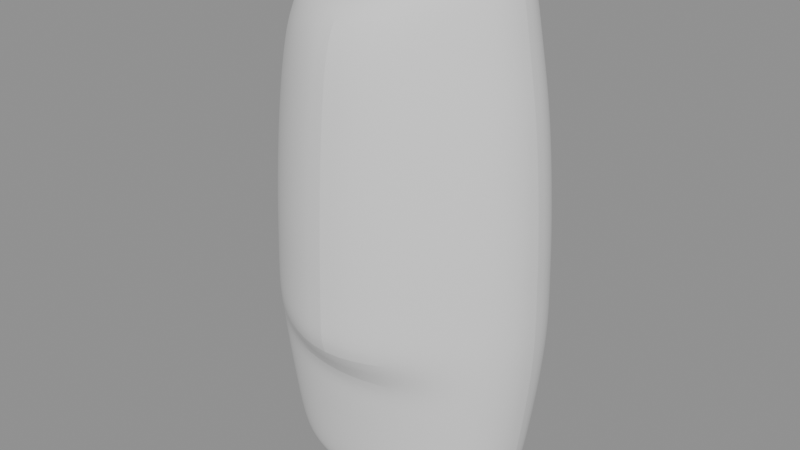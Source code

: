 # Source: failure.blend  (saved by Blender 5.2.44; exported with 4.5.12 LTS)
import bpy
from mathutils import Matrix  # noqa: F401  (used for matrix-valued properties, if any)

bpy.ops.wm.read_factory_settings(use_empty=True)
scene = bpy.context.scene
scene.name = 'Scene'

# ---- meshes
me_tricky_subd_abrupt_failuremesh = bpy.data.meshes.new('tricky_subd_abrupt_failureMesh')
me_tricky_subd_abrupt_failuremesh.from_pydata([(1.2, 0.0, -2.5), (1.109, 0.2985, -2.5), (0.8485, 0.5515, -2.5), (0.4592, 0.7206, -2.5), (7.348e-17, 0.78, -2.5), (-0.4592, 0.7206, -2.5), (-0.8485, 0.5515, -2.5), (-1.109, 0.2985, -2.5), (-1.2, 9.552e-17, -2.5), (-1.109, -0.2985, -2.5), (-0.8485, -0.5515, -2.5), (-0.4592, -0.7206, -2.5), (-2.204e-16, -0.78, -2.5), (0.4592, -0.7206, -2.5), (0.8485, -0.5515, -2.5), (1.109, -0.2985, -2.5), (1.28, 0.0, -2.32), (1.183, 0.3215, -2.32), (0.9051, 0.594, -2.32), (0.4898, 0.7761, -2.32), (7.838e-17, 0.84, -2.32), (-0.4898, 0.7761, -2.32), (-0.9051, 0.594, -2.32), (-1.183, 0.3215, -2.32), (-1.28, 1.029e-16, -2.32), (-1.183, -0.3215, -2.32), (-0.9051, -0.594, -2.32), (-0.4898, -0.7761, -2.32), (-2.351e-16, -0.84, -2.32), (0.4898, -0.7761, -2.32), (0.9051, -0.594, -2.32), (1.183, -0.3215, -2.32), (1.36, 0.0, -1.8), (1.256, 0.3444, -1.8), (0.9617, 0.6364, -1.8), (0.5204, 0.8315, -1.8), (8.328e-17, 0.9, -1.8), (-0.5204, 0.8315, -1.8), (-0.9617, 0.6364, -1.8), (-1.256, 0.3444, -1.8), (-1.36, 1.102e-16, -1.8), (-1.256, -0.3444, -1.8), (-0.9617, -0.6364, -1.8), (-0.5204, -0.8315, -1.8), (-2.498e-16, -0.9, -1.8), (0.5204, -0.8315, -1.8), (0.9617, -0.6364, -1.8), (1.256, -0.3444, -1.8), (1.41, 0.0, -1.4), (1.303, 0.3635, -1.4), (0.997, 0.6718, -1.4), (0.5396, 0.8777, -1.4), (8.634e-17, 0.95, -1.4), (-0.5396, 0.8777, -1.4), (-0.997, 0.6718, -1.4), (-1.303, 0.3635, -1.4), (-1.41, 1.163e-16, -1.4), (-1.303, -0.3635, -1.4), (-0.997, -0.6718, -1.4), (-0.5396, -0.8777, -1.4), (-2.59e-16, -0.95, -1.4), (0.5396, -0.8777, -1.4), (0.997, -0.6718, -1.4), (1.303, -0.3635, -1.4), (1.44, 0.0, -1.1), (1.33, 0.375, -1.1), (1.018, 0.693, -1.1), (0.5511, 0.9054, -1.1), (8.817e-17, 0.98, -1.1), (-0.5511, 0.9054, -1.1), (-1.018, 0.693, -1.1), (-1.33, 0.375, -1.1), (-1.44, 1.2e-16, -1.1), (-1.33, -0.375, -1.1), (-1.018, -0.693, -1.1), (-0.5511, -0.9054, -1.1), (-2.645e-16, -0.98, -1.1), (0.5511, -0.9054, -1.1), (1.018, -0.693, -1.1), (1.33, -0.375, -1.1), (1.46, 0.0, -0.8), (1.349, 0.3827, -0.8), (1.032, 0.7071, -0.8), (0.5587, 0.9239, -0.8), (8.94e-17, 1.0, -0.8), (-0.5587, 0.9239, -0.8), (-1.032, 0.7071, -0.8), (-1.349, 0.3827, -0.8), (-1.46, 1.225e-16, -0.8), (-1.349, -0.3827, -0.8), (-1.032, -0.7071, -0.8), (-0.6123, -1.053, -0.8), (-3.233e-16, -1.3, -0.8), (0.6123, -1.053, -0.8), (1.032, -0.7071, -0.8), (1.349, -0.3827, -0.8), (1.46, 0.0, -0.5), (1.349, 0.3827, -0.5), (1.032, 0.7071, -0.5), (0.5587, 0.9239, -0.5), (8.94e-17, 1.0, -0.5), (-0.5587, 0.9239, -0.5), (-1.032, 0.7071, -0.5), (-1.349, 0.3827, -0.5), (-1.46, 1.225e-16, -0.5), (-1.349, -0.3827, -0.5), (-1.032, -0.7071, -0.5), (-0.6123, -1.053, -0.5), (-3.233e-16, -1.3, -0.5), (0.6123, -1.053, -0.5), (1.032, -0.7071, -0.5), (1.349, -0.3827, -0.5), (1.45, 0.0, -0.2), (1.34, 0.3789, -0.2), (1.025, 0.7, -0.2), (0.5549, 0.9146, -0.2), (8.879e-17, 0.99, -0.2), (-0.5549, 0.9146, -0.2), (-1.025, 0.7, -0.2), (-1.34, 0.3789, -0.2), (-1.45, 1.212e-16, -0.2), (-1.34, -0.3789, -0.2), (-1.025, -0.7, -0.2), (-0.6085, -1.044, -0.2), (-3.215e-16, -1.29, -0.2), (0.6085, -1.044, -0.2), (1.025, -0.7, -0.2), (1.34, -0.3789, -0.2), (1.44, 0.0, 0.2), (1.33, 0.375, 0.2), (1.018, 0.693, 0.2), (0.5511, 0.9054, 0.2), (8.817e-17, 0.98, 0.2), (-0.5511, 0.9054, 0.2), (-1.018, 0.693, 0.2), (-1.33, 0.375, 0.2), (-1.44, 1.2e-16, 0.2), (-1.33, -0.375, 0.2), (-1.018, -0.693, 0.2), (-0.6046, -1.035, 0.2), (-3.196e-16, -1.28, 0.2), (0.6046, -1.035, 0.2), (1.018, -0.693, 0.2), (1.33, -0.375, 0.2), (1.4, 0.0, 0.8), (1.293, 0.3635, 0.8), (0.9899, 0.6718, 0.8), (0.5358, 0.8777, 0.8), (8.573e-17, 0.95, 0.8), (-0.5358, 0.8777, 0.8), (-0.9899, 0.6718, 0.8), (-1.293, 0.3635, 0.8), (-1.4, 1.163e-16, 0.8), (-1.293, -0.3635, 0.8), (-0.9899, -0.6718, 0.8), (-0.5893, -1.007, 0.8), (-3.123e-16, -1.25, 0.8), (0.5893, -1.007, 0.8), (0.9899, -0.6718, 0.8), (1.293, -0.3635, 0.8), (1.34, 0.0, 1.4), (1.238, 0.3444, 1.4), (0.9475, 0.6364, 1.4), (0.5128, 0.8315, 1.4), (8.205e-17, 0.9, 1.4), (-0.5128, 0.8315, 1.4), (-0.9475, 0.6364, 1.4), (-1.238, 0.3444, 1.4), (-1.34, 1.102e-16, 1.4), (-1.238, -0.3444, 1.4), (-0.9475, -0.6364, 1.4), (-0.5664, -0.9608, 1.4), (-3.013e-16, -1.2, 1.4), (0.5664, -0.9608, 1.4), (0.9475, -0.6364, 1.4), (1.238, -0.3444, 1.4), (1.25, 0.0, 1.9), (1.155, 0.3215, 1.9), (0.8839, 0.594, 1.9), (0.4784, 0.7761, 1.9), (7.654e-17, 0.84, 1.9), (-0.4784, 0.7761, 1.9), (-0.8839, 0.594, 1.9), (-1.155, 0.3215, 1.9), (-1.25, 1.029e-16, 1.9), (-1.155, -0.3215, 1.9), (-0.8839, -0.594, 1.9), (-0.5319, -0.9054, 1.9), (-2.847e-16, -1.14, 1.9), (0.5319, -0.9054, 1.9), (0.8839, -0.594, 1.9), (1.155, -0.3215, 1.9), (1.16, 0.0, 2.43), (1.072, 0.2985, 2.416), (0.8202, 0.5515, 2.377), (0.4439, 0.7206, 2.319), (7.103e-17, 0.78, 2.25), (-0.4439, 0.7206, 2.181), (-0.8202, 0.5515, 2.123), (-1.072, 0.2985, 2.084), (-1.16, 9.552e-17, 2.07), (-1.072, -0.2985, 2.084), (-0.8202, -0.5515, 2.123), (-0.4868, -0.8241, 2.181), (-2.572e-16, -1.02, 2.25), (0.4868, -0.8241, 2.319), (0.8202, -0.5515, 2.377), (1.072, -0.2985, 2.416), (1.1, 0.0, 2.65), (1.016, 0.2832, 2.635), (0.7778, 0.5233, 2.591), (0.421, 0.6837, 2.527), (6.736e-17, 0.74, 2.45), (-0.421, 0.6837, 2.373), (-0.7778, 0.5233, 2.309), (-1.016, 0.2832, 2.265), (-1.1, 9.062e-17, 2.25), (-1.016, -0.2832, 2.265), (-0.7778, -0.5233, 2.309), (-0.421, -0.6837, 2.373), (-2.021e-16, -0.74, 2.45), (0.421, -0.6837, 2.527), (0.7778, -0.5233, 2.591), (1.016, -0.2832, 2.635)], [], [(0, 1, 17, 16), (1, 2, 18, 17), (2, 3, 19, 18), (3, 4, 20, 19), (4, 5, 21, 20), (5, 6, 22, 21), (6, 7, 23, 22), (7, 8, 24, 23), (8, 9, 25, 24), (9, 10, 26, 25), (10, 11, 27, 26), (11, 12, 28, 27), (12, 13, 29, 28), (13, 14, 30, 29), (14, 15, 31, 30), (15, 0, 16, 31), (16, 17, 33, 32), (17, 18, 34, 33), (18, 19, 35, 34), (19, 20, 36, 35), (20, 21, 37, 36), (21, 22, 38, 37), (22, 23, 39, 38), (23, 24, 40, 39), (24, 25, 41, 40), (25, 26, 42, 41), (26, 27, 43, 42), (27, 28, 44, 43), (28, 29, 45, 44), (29, 30, 46, 45), (30, 31, 47, 46), (31, 16, 32, 47), (32, 33, 49, 48), (33, 34, 50, 49), (34, 35, 51, 50), (35, 36, 52, 51), (36, 37, 53, 52), (37, 38, 54, 53), (38, 39, 55, 54), (39, 40, 56, 55), (40, 41, 57, 56), (41, 42, 58, 57), (42, 43, 59, 58), (43, 44, 60, 59), (44, 45, 61, 60), (45, 46, 62, 61), (46, 47, 63, 62), (47, 32, 48, 63), (48, 49, 65, 64), (49, 50, 66, 65), (50, 51, 67, 66), (51, 52, 68, 67), (52, 53, 69, 68), (53, 54, 70, 69), (54, 55, 71, 70), (55, 56, 72, 71), (56, 57, 73, 72), (57, 58, 74, 73), (58, 59, 75, 74), (59, 60, 76, 75), (60, 61, 77, 76), (61, 62, 78, 77), (62, 63, 79, 78), (63, 48, 64, 79), (64, 65, 81, 80), (65, 66, 82, 81), (66, 67, 83, 82), (67, 68, 84, 83), (68, 69, 85, 84), (69, 70, 86, 85), (70, 71, 87, 86), (71, 72, 88, 87), (72, 73, 89, 88), (73, 74, 90, 89), (74, 75, 91, 90), (75, 76, 92, 91), (76, 77, 93, 92), (77, 78, 94, 93), (78, 79, 95, 94), (79, 64, 80, 95), (80, 81, 97, 96), (81, 82, 98, 97), (82, 83, 99, 98), (83, 84, 100, 99), (84, 85, 101, 100), (85, 86, 102, 101), (86, 87, 103, 102), (87, 88, 104, 103), (88, 89, 105, 104), (89, 90, 106, 105), (90, 91, 107, 106), (91, 92, 108, 107), (92, 93, 109, 108), (93, 94, 110, 109), (94, 95, 111, 110), (95, 80, 96, 111), (96, 97, 113, 112), (97, 98, 114, 113), (98, 99, 115, 114), (99, 100, 116, 115), (100, 101, 117, 116), (101, 102, 118, 117), (102, 103, 119, 118), (103, 104, 120, 119), (104, 105, 121, 120), (105, 106, 122, 121), (106, 107, 123, 122), (107, 108, 124, 123), (108, 109, 125, 124), (109, 110, 126, 125), (110, 111, 127, 126), (111, 96, 112, 127), (112, 113, 129, 128), (113, 114, 130, 129), (114, 115, 131, 130), (115, 116, 132, 131), (116, 117, 133, 132), (117, 118, 134, 133), (118, 119, 135, 134), (119, 120, 136, 135), (120, 121, 137, 136), (121, 122, 138, 137), (122, 123, 139, 138), (123, 124, 140, 139), (124, 125, 141, 140), (125, 126, 142, 141), (126, 127, 143, 142), (127, 112, 128, 143), (128, 129, 145, 144), (129, 130, 146, 145), (130, 131, 147, 146), (131, 132, 148, 147), (132, 133, 149, 148), (133, 134, 150, 149), (134, 135, 151, 150), (135, 136, 152, 151), (136, 137, 153, 152), (137, 138, 154, 153), (138, 139, 155, 154), (139, 140, 156, 155), (140, 141, 157, 156), (141, 142, 158, 157), (142, 143, 159, 158), (143, 128, 144, 159), (144, 145, 161, 160), (145, 146, 162, 161), (146, 147, 163, 162), (147, 148, 164, 163), (148, 149, 165, 164), (149, 150, 166, 165), (150, 151, 167, 166), (151, 152, 168, 167), (152, 153, 169, 168), (153, 154, 170, 169), (154, 155, 171, 170), (155, 156, 172, 171), (156, 157, 173, 172), (157, 158, 174, 173), (158, 159, 175, 174), (159, 144, 160, 175), (160, 161, 177, 176), (161, 162, 178, 177), (162, 163, 179, 178), (163, 164, 180, 179), (164, 165, 181, 180), (165, 166, 182, 181), (166, 167, 183, 182), (167, 168, 184, 183), (168, 169, 185, 184), (169, 170, 186, 185), (170, 171, 187, 186), (171, 172, 188, 187), (172, 173, 189, 188), (173, 174, 190, 189), (174, 175, 191, 190), (175, 160, 176, 191), (176, 177, 193, 192), (177, 178, 194, 193), (178, 179, 195, 194), (179, 180, 196, 195), (180, 181, 197, 196), (181, 182, 198, 197), (182, 183, 199, 198), (183, 184, 200, 199), (184, 185, 201, 200), (185, 186, 202, 201), (186, 187, 203, 202), (187, 188, 204, 203), (188, 189, 205, 204), (189, 190, 206, 205), (190, 191, 207, 206), (191, 176, 192, 207), (192, 193, 209, 208), (193, 194, 210, 209), (194, 195, 211, 210), (195, 196, 212, 211), (196, 197, 213, 212), (197, 198, 214, 213), (198, 199, 215, 214), (199, 200, 216, 215), (200, 201, 217, 216), (201, 202, 218, 217), (202, 203, 219, 218), (203, 204, 220, 219), (204, 205, 221, 220), (205, 206, 222, 221), (206, 207, 223, 222), (207, 192, 208, 223)])
me_tricky_subd_abrupt_failuremesh.polygons.foreach_set('use_smooth', [True] * 208)
_k = set([(0, 16), (8, 24), (16, 32), (24, 40), (32, 48), (40, 56), (48, 64), (56, 72), (64, 80), (72, 88), (75, 76), (76, 77), (80, 96), (88, 104), (91, 92), (92, 93), (92, 108), (96, 112), (104, 120), (108, 124), (112, 128), (120, 136), (124, 140), (128, 144), (136, 152), (140, 156), (144, 160), (152, 168), (156, 172), (160, 176), (168, 184), (172, 188), (176, 192), (188, 204), (192, 208), (204, 205)])
me_tricky_subd_abrupt_failuremesh.attributes.new('sharp_edge', 'BOOLEAN', 'EDGE').data.foreach_set('value', [ (min(e.vertices), max(e.vertices)) in _k for e in me_tricky_subd_abrupt_failuremesh.edges])
_uv = me_tricky_subd_abrupt_failuremesh.uv_layers.new(name='RadialSurfaceUV')
_uv.uv.foreach_set('vector', [0.0, 0.0, 0.0625, 0.0, 0.0625, 0.07692, 0.0, 0.07692, 0.0625, 0.0, 0.125, 0.0, 0.125, 0.07692, 0.0625, 0.07692, 0.125, 0.0, 0.1875, 0.0, 0.1875, 0.07692, 0.125, 0.07692, 0.1875, 0.0, 0.25, 0.0, 0.25, 0.07692, 0.1875, 0.07692, 0.25, 0.0, 0.3125, 0.0, 0.3125, 0.07692, 0.25, 0.07692, 0.3125, 0.0, 0.375, 0.0, 0.375, 0.07692, 0.3125, 0.07692, 0.375, 0.0, 0.4375, 0.0, 0.4375, 0.07692, 0.375, 0.07692, 0.4375, 0.0, 0.5, 0.0, 0.5, 0.07692, 0.4375, 0.07692, 0.5, 0.0, 0.5625, 0.0, 0.5625, 0.07692, 0.5, 0.07692, 0.5625, 0.0, 0.625, 0.0, 0.625, 0.07692, 0.5625, 0.07692, 0.625, 0.0, 0.6875, 0.0, 0.6875, 0.07692, 0.625, 0.07692, 0.6875, 0.0, 0.75, 0.0, 0.75, 0.07692, 0.6875, 0.07692, 0.75, 0.0, 0.8125, 0.0, 0.8125, 0.07692, 0.75, 0.07692, 0.8125, 0.0, 0.875, 0.0, 0.875, 0.07692, 0.8125, 0.07692, 0.875, 0.0, 0.9375, 0.0, 0.9375, 0.07692, 0.875, 0.07692, 0.9375, 0.0, 0.0, 0.0, 0.0, 0.07692, 0.9375, 0.07692, 0.0, 0.07692, 0.0625, 0.07692, 0.0625, 0.1538, 0.0, 0.1538, 0.0625, 0.07692, 0.125, 0.07692, 0.125, 0.1538, 0.0625, 0.1538, 0.125, 0.07692, 0.1875, 0.07692, 0.1875, 0.1538, 0.125, 0.1538, 0.1875, 0.07692, 0.25, 0.07692, 0.25, 0.1538, 0.1875, 0.1538, 0.25, 0.07692, 0.3125, 0.07692, 0.3125, 0.1538, 0.25, 0.1538, 0.3125, 0.07692, 0.375, 0.07692, 0.375, 0.1538, 0.3125, 0.1538, 0.375, 0.07692, 0.4375, 0.07692, 0.4375, 0.1538, 0.375, 0.1538, 0.4375, 0.07692, 0.5, 0.07692, 0.5, 0.1538, 0.4375, 0.1538, 0.5, 0.07692, 0.5625, 0.07692, 0.5625, 0.1538, 0.5, 0.1538, 0.5625, 0.07692, 0.625, 0.07692, 0.625, 0.1538, 0.5625, 0.1538, 0.625, 0.07692, 0.6875, 0.07692, 0.6875, 0.1538, 0.625, 0.1538, 0.6875, 0.07692, 0.75, 0.07692, 0.75, 0.1538, 0.6875, 0.1538, 0.75, 0.07692, 0.8125, 0.07692, 0.8125, 0.1538, 0.75, 0.1538, 0.8125, 0.07692, 0.875, 0.07692, 0.875, 0.1538, 0.8125, 0.1538, 0.875, 0.07692, 0.9375, 0.07692, 0.9375, 0.1538, 0.875, 0.1538, 0.9375, 0.07692, 0.0, 0.07692, 0.0, 0.1538, 0.9375, 0.1538, 0.0, 0.1538, 0.0625, 0.1538, 0.0625, 0.2308, 0.0, 0.2308, 0.0625, 0.1538, 0.125, 0.1538, 0.125, 0.2308, 0.0625, 0.2308, 0.125, 0.1538, 0.1875, 0.1538, 0.1875, 0.2308, 0.125, 0.2308, 0.1875, 0.1538, 0.25, 0.1538, 0.25, 0.2308, 0.1875, 0.2308, 0.25, 0.1538, 0.3125, 0.1538, 0.3125, 0.2308, 0.25, 0.2308, 0.3125, 0.1538, 0.375, 0.1538, 0.375, 0.2308, 0.3125, 0.2308, 0.375, 0.1538, 0.4375, 0.1538, 0.4375, 0.2308, 0.375, 0.2308, 0.4375, 0.1538, 0.5, 0.1538, 0.5, 0.2308, 0.4375, 0.2308, 0.5, 0.1538, 0.5625, 0.1538, 0.5625, 0.2308, 0.5, 0.2308, 0.5625, 0.1538, 0.625, 0.1538, 0.625, 0.2308, 0.5625, 0.2308, 0.625, 0.1538, 0.6875, 0.1538, 0.6875, 0.2308, 0.625, 0.2308, 0.6875, 0.1538, 0.75, 0.1538, 0.75, 0.2308, 0.6875, 0.2308, 0.75, 0.1538, 0.8125, 0.1538, 0.8125, 0.2308, 0.75, 0.2308, 0.8125, 0.1538, 0.875, 0.1538, 0.875, 0.2308, 0.8125, 0.2308, 0.875, 0.1538, 0.9375, 0.1538, 0.9375, 0.2308, 0.875, 0.2308, 0.9375, 0.1538, 0.0, 0.1538, 0.0, 0.2308, 0.9375, 0.2308, 0.0, 0.2308, 0.0625, 0.2308, 0.0625, 0.3077, 0.0, 0.3077, 0.0625, 0.2308, 0.125, 0.2308, 0.125, 0.3077, 0.0625, 0.3077, 0.125, 0.2308, 0.1875, 0.2308, 0.1875, 0.3077, 0.125, 0.3077, 0.1875, 0.2308, 0.25, 0.2308, 0.25, 0.3077, 0.1875, 0.3077, 0.25, 0.2308, 0.3125, 0.2308, 0.3125, 0.3077, 0.25, 0.3077, 0.3125, 0.2308, 0.375, 0.2308, 0.375, 0.3077, 0.3125, 0.3077, 0.375, 0.2308, 0.4375, 0.2308, 0.4375, 0.3077, 0.375, 0.3077, 0.4375, 0.2308, 0.5, 0.2308, 0.5, 0.3077, 0.4375, 0.3077, 0.5, 0.2308, 0.5625, 0.2308, 0.5625, 0.3077, 0.5, 0.3077, 0.5625, 0.2308, 0.625, 0.2308, 0.625, 0.3077, 0.5625, 0.3077, 0.625, 0.2308, 0.6875, 0.2308, 0.6875, 0.3077, 0.625, 0.3077, 0.6875, 0.2308, 0.75, 0.2308, 0.75, 0.3077, 0.6875, 0.3077, 0.75, 0.2308, 0.8125, 0.2308, 0.8125, 0.3077, 0.75, 0.3077, 0.8125, 0.2308, 0.875, 0.2308, 0.875, 0.3077, 0.8125, 0.3077, 0.875, 0.2308, 0.9375, 0.2308, 0.9375, 0.3077, 0.875, 0.3077, 0.9375, 0.2308, 0.0, 0.2308, 0.0, 0.3077, 0.9375, 0.3077, 0.0, 0.3077, 0.0625, 0.3077, 0.0625, 0.3846, 0.0, 0.3846, 0.0625, 0.3077, 0.125, 0.3077, 0.125, 0.3846, 0.0625, 0.3846, 0.125, 0.3077, 0.1875, 0.3077, 0.1875, 0.3846, 0.125, 0.3846, 0.1875, 0.3077, 0.25, 0.3077, 0.25, 0.3846, 0.1875, 0.3846, 0.25, 0.3077, 0.3125, 0.3077, 0.3125, 0.3846, 0.25, 0.3846, 0.3125, 0.3077, 0.375, 0.3077, 0.375, 0.3846, 0.3125, 0.3846, 0.375, 0.3077, 0.4375, 0.3077, 0.4375, 0.3846, 0.375, 0.3846, 0.4375, 0.3077, 0.5, 0.3077, 0.5, 0.3846, 0.4375, 0.3846, 0.5, 0.3077, 0.5625, 0.3077, 0.5625, 0.3846, 0.5, 0.3846, 0.5625, 0.3077, 0.625, 0.3077, 0.625, 0.3846, 0.5625, 0.3846, 0.625, 0.3077, 0.6875, 0.3077, 0.6875, 0.3846, 0.625, 0.3846, 0.6875, 0.3077, 0.75, 0.3077, 0.75, 0.3846, 0.6875, 0.3846, 0.75, 0.3077, 0.8125, 0.3077, 0.8125, 0.3846, 0.75, 0.3846, 0.8125, 0.3077, 0.875, 0.3077, 0.875, 0.3846, 0.8125, 0.3846, 0.875, 0.3077, 0.9375, 0.3077, 0.9375, 0.3846, 0.875, 0.3846, 0.9375, 0.3077, 0.0, 0.3077, 0.0, 0.3846, 0.9375, 0.3846, 0.0, 0.3846, 0.0625, 0.3846, 0.0625, 0.4615, 0.0, 0.4615, 0.0625, 0.3846, 0.125, 0.3846, 0.125, 0.4615, 0.0625, 0.4615, 0.125, 0.3846, 0.1875, 0.3846, 0.1875, 0.4615, 0.125, 0.4615, 0.1875, 0.3846, 0.25, 0.3846, 0.25, 0.4615, 0.1875, 0.4615, 0.25, 0.3846, 0.3125, 0.3846, 0.3125, 0.4615, 0.25, 0.4615, 0.3125, 0.3846, 0.375, 0.3846, 0.375, 0.4615, 0.3125, 0.4615, 0.375, 0.3846, 0.4375, 0.3846, 0.4375, 0.4615, 0.375, 0.4615, 0.4375, 0.3846, 0.5, 0.3846, 0.5, 0.4615, 0.4375, 0.4615, 0.5, 0.3846, 0.5625, 0.3846, 0.5625, 0.4615, 0.5, 0.4615, 0.5625, 0.3846, 0.625, 0.3846, 0.625, 0.4615, 0.5625, 0.4615, 0.625, 0.3846, 0.6875, 0.3846, 0.6875, 0.4615, 0.625, 0.4615, 0.6875, 0.3846, 0.75, 0.3846, 0.75, 0.4615, 0.6875, 0.4615, 0.75, 0.3846, 0.8125, 0.3846, 0.8125, 0.4615, 0.75, 0.4615, 0.8125, 0.3846, 0.875, 0.3846, 0.875, 0.4615, 0.8125, 0.4615, 0.875, 0.3846, 0.9375, 0.3846, 0.9375, 0.4615, 0.875, 0.4615, 0.9375, 0.3846, 0.0, 0.3846, 0.0, 0.4615, 0.9375, 0.4615, 0.0, 0.4615, 0.0625, 0.4615, 0.0625, 0.5385, 0.0, 0.5385, 0.0625, 0.4615, 0.125, 0.4615, 0.125, 0.5385, 0.0625, 0.5385, 0.125, 0.4615, 0.1875, 0.4615, 0.1875, 0.5385, 0.125, 0.5385, 0.1875, 0.4615, 0.25, 0.4615, 0.25, 0.5385, 0.1875, 0.5385, 0.25, 0.4615, 0.3125, 0.4615, 0.3125, 0.5385, 0.25, 0.5385, 0.3125, 0.4615, 0.375, 0.4615, 0.375, 0.5385, 0.3125, 0.5385, 0.375, 0.4615, 0.4375, 0.4615, 0.4375, 0.5385, 0.375, 0.5385, 0.4375, 0.4615, 0.5, 0.4615, 0.5, 0.5385, 0.4375, 0.5385, 0.5, 0.4615, 0.5625, 0.4615, 0.5625, 0.5385, 0.5, 0.5385, 0.5625, 0.4615, 0.625, 0.4615, 0.625, 0.5385, 0.5625, 0.5385, 0.625, 0.4615, 0.6875, 0.4615, 0.6875, 0.5385, 0.625, 0.5385, 0.6875, 0.4615, 0.75, 0.4615, 0.75, 0.5385, 0.6875, 0.5385, 0.75, 0.4615, 0.8125, 0.4615, 0.8125, 0.5385, 0.75, 0.5385, 0.8125, 0.4615, 0.875, 0.4615, 0.875, 0.5385, 0.8125, 0.5385, 0.875, 0.4615, 0.9375, 0.4615, 0.9375, 0.5385, 0.875, 0.5385, 0.9375, 0.4615, 0.0, 0.4615, 0.0, 0.5385, 0.9375, 0.5385, 0.0, 0.5385, 0.0625, 0.5385, 0.0625, 0.6154, 0.0, 0.6154, 0.0625, 0.5385, 0.125, 0.5385, 0.125, 0.6154, 0.0625, 0.6154, 0.125, 0.5385, 0.1875, 0.5385, 0.1875, 0.6154, 0.125, 0.6154, 0.1875, 0.5385, 0.25, 0.5385, 0.25, 0.6154, 0.1875, 0.6154, 0.25, 0.5385, 0.3125, 0.5385, 0.3125, 0.6154, 0.25, 0.6154, 0.3125, 0.5385, 0.375, 0.5385, 0.375, 0.6154, 0.3125, 0.6154, 0.375, 0.5385, 0.4375, 0.5385, 0.4375, 0.6154, 0.375, 0.6154, 0.4375, 0.5385, 0.5, 0.5385, 0.5, 0.6154, 0.4375, 0.6154, 0.5, 0.5385, 0.5625, 0.5385, 0.5625, 0.6154, 0.5, 0.6154, 0.5625, 0.5385, 0.625, 0.5385, 0.625, 0.6154, 0.5625, 0.6154, 0.625, 0.5385, 0.6875, 0.5385, 0.6875, 0.6154, 0.625, 0.6154, 0.6875, 0.5385, 0.75, 0.5385, 0.75, 0.6154, 0.6875, 0.6154, 0.75, 0.5385, 0.8125, 0.5385, 0.8125, 0.6154, 0.75, 0.6154, 0.8125, 0.5385, 0.875, 0.5385, 0.875, 0.6154, 0.8125, 0.6154, 0.875, 0.5385, 0.9375, 0.5385, 0.9375, 0.6154, 0.875, 0.6154, 0.9375, 0.5385, 0.0, 0.5385, 0.0, 0.6154, 0.9375, 0.6154, 0.0, 0.6154, 0.0625, 0.6154, 0.0625, 0.6923, 0.0, 0.6923, 0.0625, 0.6154, 0.125, 0.6154, 0.125, 0.6923, 0.0625, 0.6923, 0.125, 0.6154, 0.1875, 0.6154, 0.1875, 0.6923, 0.125, 0.6923, 0.1875, 0.6154, 0.25, 0.6154, 0.25, 0.6923, 0.1875, 0.6923, 0.25, 0.6154, 0.3125, 0.6154, 0.3125, 0.6923, 0.25, 0.6923, 0.3125, 0.6154, 0.375, 0.6154, 0.375, 0.6923, 0.3125, 0.6923, 0.375, 0.6154, 0.4375, 0.6154, 0.4375, 0.6923, 0.375, 0.6923, 0.4375, 0.6154, 0.5, 0.6154, 0.5, 0.6923, 0.4375, 0.6923, 0.5, 0.6154, 0.5625, 0.6154, 0.5625, 0.6923, 0.5, 0.6923, 0.5625, 0.6154, 0.625, 0.6154, 0.625, 0.6923, 0.5625, 0.6923, 0.625, 0.6154, 0.6875, 0.6154, 0.6875, 0.6923, 0.625, 0.6923, 0.6875, 0.6154, 0.75, 0.6154, 0.75, 0.6923, 0.6875, 0.6923, 0.75, 0.6154, 0.8125, 0.6154, 0.8125, 0.6923, 0.75, 0.6923, 0.8125, 0.6154, 0.875, 0.6154, 0.875, 0.6923, 0.8125, 0.6923, 0.875, 0.6154, 0.9375, 0.6154, 0.9375, 0.6923, 0.875, 0.6923, 0.9375, 0.6154, 0.0, 0.6154, 0.0, 0.6923, 0.9375, 0.6923, 0.0, 0.6923, 0.0625, 0.6923, 0.0625, 0.7692, 0.0, 0.7692, 0.0625, 0.6923, 0.125, 0.6923, 0.125, 0.7692, 0.0625, 0.7692, 0.125, 0.6923, 0.1875, 0.6923, 0.1875, 0.7692, 0.125, 0.7692, 0.1875, 0.6923, 0.25, 0.6923, 0.25, 0.7692, 0.1875, 0.7692, 0.25, 0.6923, 0.3125, 0.6923, 0.3125, 0.7692, 0.25, 0.7692, 0.3125, 0.6923, 0.375, 0.6923, 0.375, 0.7692, 0.3125, 0.7692, 0.375, 0.6923, 0.4375, 0.6923, 0.4375, 0.7692, 0.375, 0.7692, 0.4375, 0.6923, 0.5, 0.6923, 0.5, 0.7692, 0.4375, 0.7692, 0.5, 0.6923, 0.5625, 0.6923, 0.5625, 0.7692, 0.5, 0.7692, 0.5625, 0.6923, 0.625, 0.6923, 0.625, 0.7692, 0.5625, 0.7692, 0.625, 0.6923, 0.6875, 0.6923, 0.6875, 0.7692, 0.625, 0.7692, 0.6875, 0.6923, 0.75, 0.6923, 0.75, 0.7692, 0.6875, 0.7692, 0.75, 0.6923, 0.8125, 0.6923, 0.8125, 0.7692, 0.75, 0.7692, 0.8125, 0.6923, 0.875, 0.6923, 0.875, 0.7692, 0.8125, 0.7692, 0.875, 0.6923, 0.9375, 0.6923, 0.9375, 0.7692, 0.875, 0.7692, 0.9375, 0.6923, 0.0, 0.6923, 0.0, 0.7692, 0.9375, 0.7692, 0.0, 0.7692, 0.0625, 0.7692, 0.0625, 0.8462, 0.0, 0.8462, 0.0625, 0.7692, 0.125, 0.7692, 0.125, 0.8462, 0.0625, 0.8462, 0.125, 0.7692, 0.1875, 0.7692, 0.1875, 0.8462, 0.125, 0.8462, 0.1875, 0.7692, 0.25, 0.7692, 0.25, 0.8462, 0.1875, 0.8462, 0.25, 0.7692, 0.3125, 0.7692, 0.3125, 0.8462, 0.25, 0.8462, 0.3125, 0.7692, 0.375, 0.7692, 0.375, 0.8462, 0.3125, 0.8462, 0.375, 0.7692, 0.4375, 0.7692, 0.4375, 0.8462, 0.375, 0.8462, 0.4375, 0.7692, 0.5, 0.7692, 0.5, 0.8462, 0.4375, 0.8462, 0.5, 0.7692, 0.5625, 0.7692, 0.5625, 0.8462, 0.5, 0.8462, 0.5625, 0.7692, 0.625, 0.7692, 0.625, 0.8462, 0.5625, 0.8462, 0.625, 0.7692, 0.6875, 0.7692, 0.6875, 0.8462, 0.625, 0.8462, 0.6875, 0.7692, 0.75, 0.7692, 0.75, 0.8462, 0.6875, 0.8462, 0.75, 0.7692, 0.8125, 0.7692, 0.8125, 0.8462, 0.75, 0.8462, 0.8125, 0.7692, 0.875, 0.7692, 0.875, 0.8462, 0.8125, 0.8462, 0.875, 0.7692, 0.9375, 0.7692, 0.9375, 0.8462, 0.875, 0.8462, 0.9375, 0.7692, 0.0, 0.7692, 0.0, 0.8462, 0.9375, 0.8462, 0.0, 0.8462, 0.0625, 0.8462, 0.0625, 0.9231, 0.0, 0.9231, 0.0625, 0.8462, 0.125, 0.8462, 0.125, 0.9231, 0.0625, 0.9231, 0.125, 0.8462, 0.1875, 0.8462, 0.1875, 0.9231, 0.125, 0.9231, 0.1875, 0.8462, 0.25, 0.8462, 0.25, 0.9231, 0.1875, 0.9231, 0.25, 0.8462, 0.3125, 0.8462, 0.3125, 0.9231, 0.25, 0.9231, 0.3125, 0.8462, 0.375, 0.8462, 0.375, 0.9231, 0.3125, 0.9231, 0.375, 0.8462, 0.4375, 0.8462, 0.4375, 0.9231, 0.375, 0.9231, 0.4375, 0.8462, 0.5, 0.8462, 0.5, 0.9231, 0.4375, 0.9231, 0.5, 0.8462, 0.5625, 0.8462, 0.5625, 0.9231, 0.5, 0.9231, 0.5625, 0.8462, 0.625, 0.8462, 0.625, 0.9231, 0.5625, 0.9231, 0.625, 0.8462, 0.6875, 0.8462, 0.6875, 0.9231, 0.625, 0.9231, 0.6875, 0.8462, 0.75, 0.8462, 0.75, 0.9231, 0.6875, 0.9231, 0.75, 0.8462, 0.8125, 0.8462, 0.8125, 0.9231, 0.75, 0.9231, 0.8125, 0.8462, 0.875, 0.8462, 0.875, 0.9231, 0.8125, 0.9231, 0.875, 0.8462, 0.9375, 0.8462, 0.9375, 0.9231, 0.875, 0.9231, 0.9375, 0.8462, 0.0, 0.8462, 0.0, 0.9231, 0.9375, 0.9231, 0.0, 0.9231, 0.0625, 0.9231, 0.0625, 1.0, 0.0, 1.0, 0.0625, 0.9231, 0.125, 0.9231, 0.125, 1.0, 0.0625, 1.0, 0.125, 0.9231, 0.1875, 0.9231, 0.1875, 1.0, 0.125, 1.0, 0.1875, 0.9231, 0.25, 0.9231, 0.25, 1.0, 0.1875, 1.0, 0.25, 0.9231, 0.3125, 0.9231, 0.3125, 1.0, 0.25, 1.0, 0.3125, 0.9231, 0.375, 0.9231, 0.375, 1.0, 0.3125, 1.0, 0.375, 0.9231, 0.4375, 0.9231, 0.4375, 1.0, 0.375, 1.0, 0.4375, 0.9231, 0.5, 0.9231, 0.5, 1.0, 0.4375, 1.0, 0.5, 0.9231, 0.5625, 0.9231, 0.5625, 1.0, 0.5, 1.0, 0.5625, 0.9231, 0.625, 0.9231, 0.625, 1.0, 0.5625, 1.0, 0.625, 0.9231, 0.6875, 0.9231, 0.6875, 1.0, 0.625, 1.0, 0.6875, 0.9231, 0.75, 0.9231, 0.75, 1.0, 0.6875, 1.0, 0.75, 0.9231, 0.8125, 0.9231, 0.8125, 1.0, 0.75, 1.0, 0.8125, 0.9231, 0.875, 0.9231, 0.875, 1.0, 0.8125, 1.0, 0.875, 0.9231, 0.9375, 0.9231, 0.9375, 1.0, 0.875, 1.0, 0.9375, 0.9231, 0.0, 0.9231, 0.0, 1.0, 0.9375, 1.0])
me_tricky_subd_abrupt_failuremesh.update()

# ---- objects
ob_tricky_subd_abrupt_failure = bpy.data.objects.new('tricky_subd_abrupt_failure', me_tricky_subd_abrupt_failuremesh)

# ---- transforms, parenting, visibility, modifiers, constraints
ob_tricky_subd_abrupt_failure.location = (0.0, 0.0, 0.0)
_m = ob_tricky_subd_abrupt_failure.modifiers.new('Failure_Solidify', 'SOLIDIFY')
_m.thickness = 0.1
_m.offset = 0.0
_m = ob_tricky_subd_abrupt_failure.modifiers.new('Failure_SubD', 'SUBSURF')
_m.levels = 2

# ---- collection membership
scene.collection.objects.link(ob_tricky_subd_abrupt_failure)

# ---- scene / render settings (as saved in the file)
scene.frame_start = 1; scene.frame_end = 250; scene.frame_set(1)
scene.render.engine = 'BLENDER_EEVEE_NEXT'
scene.render.bake_bias = 0.0
scene.render.bake_samples = 0
scene.render.compositor_device = 'GPU'
scene.eevee.use_volume_custom_range = False
scene.eevee.fast_gi_thickness_near = 0.1
scene.eevee.fast_gi_thickness_far = 0.0
scene.eevee.ray_tracing_options.screen_trace_thickness = 0.1
bpy.context.view_layer.update()

# ---- added for rendering (the .blend has no active camera and no usable light): camera, sun + grey world if the file has none
cam_auto = bpy.data.cameras.new('AutoCamera')
cam_auto.lens = 50.0
cam_auto.sensor_width = 36.0
cam_auto.clip_end = 1000.0
ob_auto_camera = bpy.data.objects.new('AutoCamera', cam_auto)
scene.collection.objects.link(ob_auto_camera)
ob_auto_camera.location = (5.97827, -7.32392, 4.85401)
ob_auto_camera.rotation_euler = (1.09748, -7.21219e-08, 0.694738)
scene.camera = ob_auto_camera
light_auto_sun = bpy.data.lights.new('AutoSun', 'SUN')
light_auto_sun.energy = 3.0
light_auto_sun.angle = 0.0523599
ob_auto_sun = bpy.data.objects.new('AutoSun', light_auto_sun)
scene.collection.objects.link(ob_auto_sun)
ob_auto_sun.rotation_euler = (0.872665, 0.174533, 0.523599)
if scene.world is None:
    world_auto = bpy.data.worlds.new('AutoWorld')
    world_auto.color = (0.3, 0.3, 0.3)
    scene.world = world_auto
bpy.context.view_layer.update()
